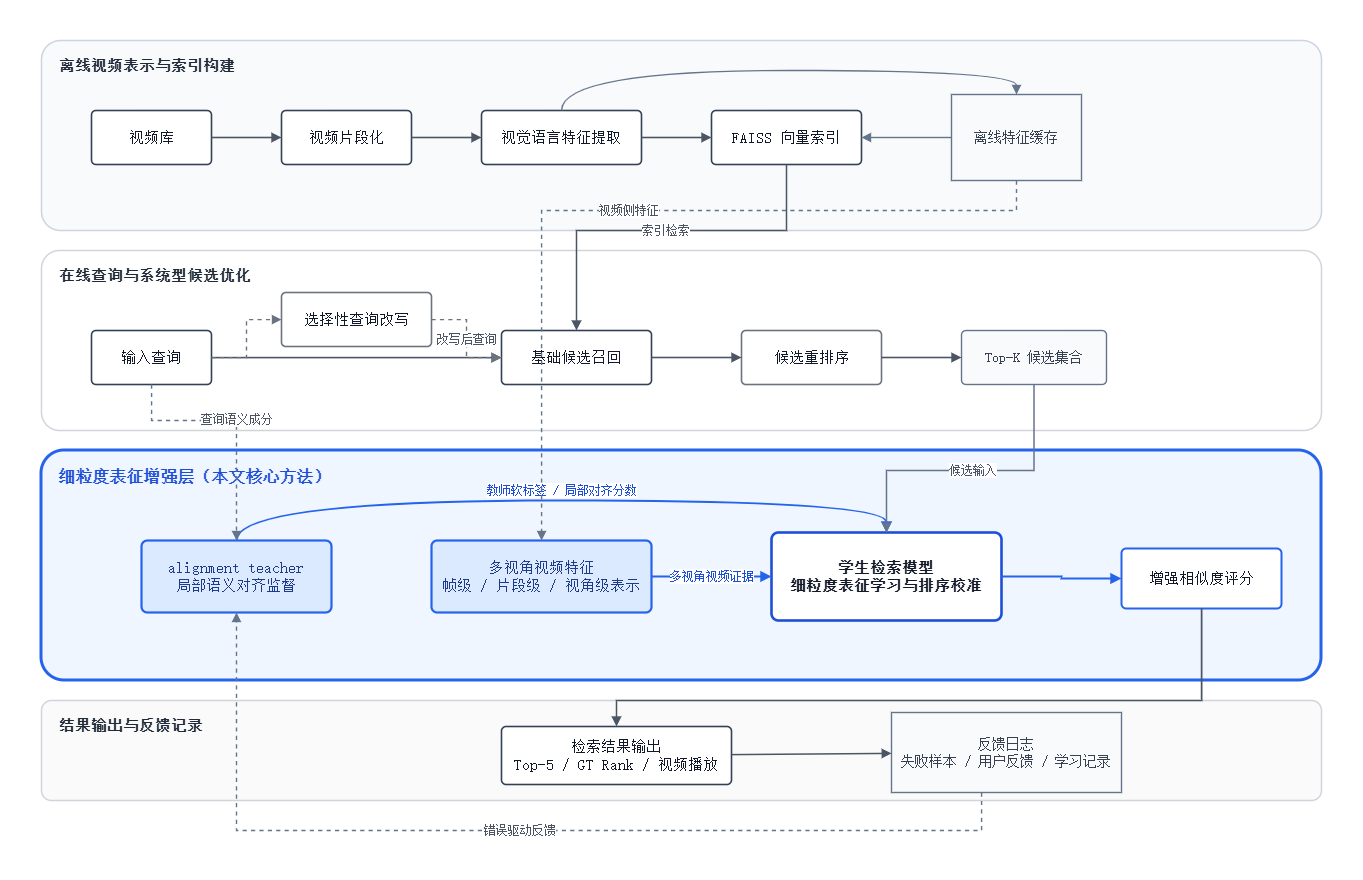

The diagram above was exported from draw.io. Its source (the exported page's mxGraphModel, read from the mxfile embedded in the PNG):
<mxGraphModel dx="1447" dy="880" grid="1" gridSize="10" guides="1" tooltips="1" connect="1" arrows="1" fold="1" page="1" pageScale="1" pageWidth="1500" pageHeight="980" math="0" shadow="0">
  <root>
    <mxCell id="0" />
    <mxCell id="1" parent="0" />
    <mxCell id="lane_data" parent="1" style="rounded=1;whiteSpace=wrap;html=1;arcSize=10;fillColor=#F8FAFC;strokeColor=#CBD5E1;strokeWidth=1.5;fontFamily=SimSun;fontSize=15;fontStyle=1;fontColor=#1F2937;align=left;spacingLeft=16;verticalAlign=top;spacingTop=10;" value="离线视频表示与索引构建" vertex="1">
      <mxGeometry height="190" width="1280" x="60" y="120" as="geometry" />
    </mxCell>
    <mxCell id="lane_online" parent="1" style="rounded=1;whiteSpace=wrap;html=1;arcSize=10;fillColor=#FFFFFF;strokeColor=#D1D5DB;strokeWidth=1.5;fontFamily=SimSun;fontSize=15;fontStyle=1;fontColor=#1F2937;align=left;spacingLeft=16;verticalAlign=top;spacingTop=10;" value="在线查询与系统型候选优化" vertex="1">
      <mxGeometry height="180" width="1280" x="60" y="330" as="geometry" />
    </mxCell>
    <mxCell id="lane_enhance" parent="1" style="rounded=1;whiteSpace=wrap;html=1;arcSize=10;fillColor=#EFF6FF;strokeColor=#2563EB;strokeWidth=3;fontFamily=SimSun;fontSize=16;fontStyle=1;fontColor=#1D4ED8;align=left;spacingLeft=16;verticalAlign=top;spacingTop=10;" value="细粒度表征增强层（本文核心方法）" vertex="1">
      <mxGeometry height="230" width="1280" x="60" y="530" as="geometry" />
    </mxCell>
    <mxCell id="lane_output" parent="1" style="rounded=1;whiteSpace=wrap;html=1;arcSize=10;fillColor=#FAFAFA;strokeColor=#D1D5DB;strokeWidth=1.5;fontFamily=SimSun;fontSize=15;fontStyle=1;fontColor=#1F2937;align=left;spacingLeft=16;verticalAlign=top;spacingTop=10;" value="结果输出与反馈记录" vertex="1">
      <mxGeometry height="100" width="1280" x="60" y="780" as="geometry" />
    </mxCell>
    <mxCell id="video_lib" parent="1" style="rounded=1;whiteSpace=wrap;html=1;arcSize=8;fillColor=#FFFFFF;strokeColor=#334155;strokeWidth=1.6;fontFamily=SimSun;fontSize=15;fontColor=#111827;" value="视频库" vertex="1">
      <mxGeometry height="54" width="120" x="110" y="190" as="geometry" />
    </mxCell>
    <mxCell id="segment" parent="1" style="rounded=1;whiteSpace=wrap;html=1;arcSize=8;fillColor=#FFFFFF;strokeColor=#334155;strokeWidth=1.6;fontFamily=SimSun;fontSize=15;fontColor=#111827;" value="视频片段化" vertex="1">
      <mxGeometry height="54" width="130" x="300" y="190" as="geometry" />
    </mxCell>
    <mxCell id="vl_feature" parent="1" style="rounded=1;whiteSpace=wrap;html=1;arcSize=8;fillColor=#FFFFFF;strokeColor=#334155;strokeWidth=1.6;fontFamily=SimSun;fontSize=15;fontColor=#111827;" value="视觉语言特征提取" vertex="1">
      <mxGeometry height="54" width="160" x="500" y="190" as="geometry" />
    </mxCell>
    <mxCell id="faiss" parent="1" style="rounded=1;whiteSpace=wrap;html=1;arcSize=8;fillColor=#FFFFFF;strokeColor=#334155;strokeWidth=1.6;fontFamily=SimSun;fontSize=15;fontColor=#111827;" value="FAISS 向量索引" vertex="1">
      <mxGeometry height="54" width="150" x="730" y="190" as="geometry" />
    </mxCell>
    <mxCell id="offline_cache" parent="1" style="shape=cylinder3d;whiteSpace=wrap;html=1;boundedLbl=1;backgroundOutline=1;size=15;fillColor=#F9FAFB;strokeColor=#64748B;strokeWidth=1.4;fontFamily=SimSun;fontSize=14;fontColor=#374151;" value="离线特征缓存" vertex="1">
      <mxGeometry height="86" width="130" x="970" y="174" as="geometry" />
    </mxCell>
    <mxCell id="edge_v1" edge="1" parent="1" source="video_lib" style="edgeStyle=orthogonalEdgeStyle;rounded=0;orthogonalLoop=1;jettySize=auto;html=1;strokeColor=#4B5563;strokeWidth=1.6;endArrow=block;endFill=1;" target="segment">
      <mxGeometry relative="1" as="geometry" />
    </mxCell>
    <mxCell id="edge_v2" edge="1" parent="1" source="segment" style="edgeStyle=orthogonalEdgeStyle;rounded=0;orthogonalLoop=1;jettySize=auto;html=1;strokeColor=#4B5563;strokeWidth=1.6;endArrow=block;endFill=1;" target="vl_feature">
      <mxGeometry relative="1" as="geometry" />
    </mxCell>
    <mxCell id="edge_v3" edge="1" parent="1" source="vl_feature" style="edgeStyle=orthogonalEdgeStyle;rounded=0;orthogonalLoop=1;jettySize=auto;html=1;strokeColor=#4B5563;strokeWidth=1.6;endArrow=block;endFill=1;" target="faiss">
      <mxGeometry relative="1" as="geometry" />
    </mxCell>
    <mxCell id="edge_v4" edge="1" parent="1" source="vl_feature" style="edgeStyle=orthogonalEdgeStyle;rounded=0;orthogonalLoop=1;jettySize=auto;html=1;strokeColor=#64748B;strokeWidth=1.4;endArrow=block;endFill=1;curved=1;" target="offline_cache">
      <mxGeometry relative="1" as="geometry">
        <Array as="points">
          <mxPoint x="580" y="150" />
          <mxPoint x="1035" y="150" />
        </Array>
      </mxGeometry>
    </mxCell>
    <mxCell id="edge_v5" edge="1" parent="1" source="offline_cache" style="edgeStyle=orthogonalEdgeStyle;rounded=0;orthogonalLoop=1;jettySize=auto;html=1;strokeColor=#64748B;strokeWidth=1.4;endArrow=block;endFill=1;" target="faiss">
      <mxGeometry relative="1" as="geometry" />
    </mxCell>
    <mxCell id="query" parent="1" style="rounded=1;whiteSpace=wrap;html=1;arcSize=8;fillColor=#FFFFFF;strokeColor=#334155;strokeWidth=1.6;fontFamily=SimSun;fontSize=15;fontColor=#111827;" value="输入查询" vertex="1">
      <mxGeometry height="54" width="120" x="110" y="410" as="geometry" />
    </mxCell>
    <mxCell id="rewrite" parent="1" style="rounded=1;whiteSpace=wrap;html=1;arcSize=8;fillColor=#FFFFFF;strokeColor=#6B7280;strokeWidth=1.6;fontFamily=SimSun;fontSize=15;fontColor=#111827;" value="选择性查询改写" vertex="1">
      <mxGeometry height="54" width="150" x="300" y="372" as="geometry" />
    </mxCell>
    <mxCell id="recall" parent="1" style="rounded=1;whiteSpace=wrap;html=1;arcSize=8;fillColor=#FFFFFF;strokeColor=#334155;strokeWidth=1.6;fontFamily=SimSun;fontSize=15;fontColor=#111827;" value="基础候选召回" vertex="1">
      <mxGeometry height="54" width="150" x="520" y="410" as="geometry" />
    </mxCell>
    <mxCell id="rerank" parent="1" style="rounded=1;whiteSpace=wrap;html=1;arcSize=8;fillColor=#FFFFFF;strokeColor=#6B7280;strokeWidth=1.6;fontFamily=SimSun;fontSize=15;fontColor=#111827;" value="候选重排序" vertex="1">
      <mxGeometry height="54" width="140" x="760" y="410" as="geometry" />
    </mxCell>
    <mxCell id="candidate_pool" parent="1" style="rounded=1;whiteSpace=wrap;html=1;arcSize=8;fillColor=#F9FAFB;strokeColor=#64748B;strokeWidth=1.4;fontFamily=SimSun;fontSize=14;fontColor=#374151;" value="Top-K 候选集合" vertex="1">
      <mxGeometry height="54" width="145" x="980" y="410" as="geometry" />
    </mxCell>
    <mxCell id="edge_q1" edge="1" parent="1" source="query" style="edgeStyle=orthogonalEdgeStyle;rounded=0;orthogonalLoop=1;jettySize=auto;html=1;strokeColor=#4B5563;strokeWidth=1.6;endArrow=block;endFill=1;" target="recall">
      <mxGeometry relative="1" as="geometry">
        <Array as="points">
          <mxPoint x="260" y="437" />
          <mxPoint x="260" y="437" />
        </Array>
      </mxGeometry>
    </mxCell>
    <mxCell id="edge_q2" edge="1" parent="1" source="query" style="edgeStyle=orthogonalEdgeStyle;rounded=0;orthogonalLoop=1;jettySize=auto;html=1;strokeColor=#6B7280;strokeWidth=1.4;dashed=1;endArrow=block;endFill=1;" target="rewrite">
      <mxGeometry relative="1" as="geometry" />
    </mxCell>
    <mxCell id="edge_q3" edge="1" parent="1" source="rewrite" style="edgeStyle=orthogonalEdgeStyle;rounded=0;orthogonalLoop=1;jettySize=auto;html=1;strokeColor=#6B7280;strokeWidth=1.4;dashed=1;endArrow=block;endFill=1;fontFamily=SimSun;fontSize=12;fontColor=#4B5563;" target="recall" value="改写后查询">
      <mxGeometry relative="1" as="geometry" />
    </mxCell>
    <mxCell id="edge_q4" edge="1" parent="1" source="faiss" style="edgeStyle=orthogonalEdgeStyle;rounded=0;orthogonalLoop=1;jettySize=auto;html=1;strokeColor=#4B5563;strokeWidth=1.6;endArrow=block;endFill=1;fontFamily=SimSun;fontSize=12;fontColor=#4B5563;" target="recall" value="索引检索">
      <mxGeometry relative="1" as="geometry">
        <Array as="points">
          <mxPoint x="805" y="310" />
          <mxPoint x="595" y="310" />
        </Array>
      </mxGeometry>
    </mxCell>
    <mxCell id="edge_q5" edge="1" parent="1" source="recall" style="edgeStyle=orthogonalEdgeStyle;rounded=0;orthogonalLoop=1;jettySize=auto;html=1;strokeColor=#4B5563;strokeWidth=1.6;endArrow=block;endFill=1;" target="rerank">
      <mxGeometry relative="1" as="geometry" />
    </mxCell>
    <mxCell id="edge_q6" edge="1" parent="1" source="rerank" style="edgeStyle=orthogonalEdgeStyle;rounded=0;orthogonalLoop=1;jettySize=auto;html=1;strokeColor=#4B5563;strokeWidth=1.6;endArrow=block;endFill=1;" target="candidate_pool">
      <mxGeometry relative="1" as="geometry" />
    </mxCell>
    <mxCell id="align_teacher" parent="1" style="rounded=1;whiteSpace=wrap;html=1;arcSize=8;fillColor=#DBEAFE;strokeColor=#2563EB;strokeWidth=2.2;fontFamily=SimSun;fontSize=15;fontColor=#1E3A8A;" value="alignment teacher&#10;局部语义对齐监督" vertex="1">
      <mxGeometry height="72" width="190" x="160" y="620" as="geometry" />
    </mxCell>
    <mxCell id="multiview" parent="1" style="rounded=1;whiteSpace=wrap;html=1;arcSize=8;fillColor=#DBEAFE;strokeColor=#2563EB;strokeWidth=2.2;fontFamily=SimSun;fontSize=15;fontColor=#1E3A8A;" value="多视角视频特征&#10;帧级 / 片段级 / 视角级表示" vertex="1">
      <mxGeometry height="72" width="220" x="450" y="620" as="geometry" />
    </mxCell>
    <mxCell id="student" parent="1" style="rounded=1;whiteSpace=wrap;html=1;arcSize=8;fillColor=#FFFFFF;strokeColor=#1D4ED8;strokeWidth=2.6;fontFamily=SimSun;fontSize=15;fontStyle=1;fontColor=#111827;" value="学生检索模型&#10;细粒度表征学习与排序校准" vertex="1">
      <mxGeometry height="88" width="230" x="790" y="612" as="geometry" />
    </mxCell>
    <mxCell id="enhanced_score" parent="1" style="rounded=1;whiteSpace=wrap;html=1;arcSize=8;fillColor=#FFFFFF;strokeColor=#2563EB;strokeWidth=2;fontFamily=SimSun;fontSize=15;fontColor=#111827;" value="增强相似度评分" vertex="1">
      <mxGeometry height="60" width="160" x="1140" y="628" as="geometry" />
    </mxCell>
    <mxCell id="edge_e1" edge="1" parent="1" source="align_teacher" style="edgeStyle=orthogonalEdgeStyle;rounded=0;orthogonalLoop=1;jettySize=auto;html=1;strokeColor=#2563EB;strokeWidth=2;endArrow=block;endFill=1;fontFamily=SimSun;fontSize=12;fontColor=#1D4ED8;curved=1;" target="student" value="教师软标签 / 局部对齐分数">
      <mxGeometry relative="1" x="0.0123" y="10" as="geometry">
        <mxPoint as="offset" />
        <Array as="points">
          <mxPoint x="255" y="580" />
          <mxPoint x="905" y="580" />
        </Array>
      </mxGeometry>
    </mxCell>
    <mxCell id="edge_e2" edge="1" parent="1" source="multiview" style="edgeStyle=orthogonalEdgeStyle;rounded=0;orthogonalLoop=1;jettySize=auto;html=1;strokeColor=#2563EB;strokeWidth=2;endArrow=block;endFill=1;fontFamily=SimSun;fontSize=12;fontColor=#1D4ED8;" target="student" value="多视角视频证据">
      <mxGeometry relative="1" as="geometry" />
    </mxCell>
    <mxCell id="edge_e3" edge="1" parent="1" source="candidate_pool" style="edgeStyle=orthogonalEdgeStyle;rounded=0;orthogonalLoop=1;jettySize=auto;html=1;strokeColor=#64748B;strokeWidth=1.5;endArrow=block;endFill=1;fontFamily=SimSun;fontSize=12;fontColor=#4B5563;" target="student" value="候选输入">
      <mxGeometry relative="1" as="geometry">
        <Array as="points">
          <mxPoint x="1053" y="550" />
          <mxPoint x="905" y="550" />
        </Array>
      </mxGeometry>
    </mxCell>
    <mxCell id="edge_e4" edge="1" parent="1" source="student" style="edgeStyle=orthogonalEdgeStyle;rounded=0;orthogonalLoop=1;jettySize=auto;html=1;strokeColor=#2563EB;strokeWidth=2;endArrow=block;endFill=1;" target="enhanced_score">
      <mxGeometry relative="1" as="geometry" />
    </mxCell>
    <mxCell id="edge_cache_to_mv" edge="1" parent="1" source="offline_cache" style="edgeStyle=orthogonalEdgeStyle;rounded=0;orthogonalLoop=1;jettySize=auto;html=1;strokeColor=#64748B;strokeWidth=1.4;dashed=1;endArrow=block;endFill=1;fontFamily=SimSun;fontSize=12;fontColor=#4B5563;" target="multiview" value="视频侧特征">
      <mxGeometry relative="1" as="geometry">
        <Array as="points">
          <mxPoint x="1035" y="290" />
          <mxPoint x="560" y="290" />
        </Array>
      </mxGeometry>
    </mxCell>
    <mxCell id="edge_query_to_teacher" edge="1" parent="1" source="query" style="edgeStyle=orthogonalEdgeStyle;rounded=0;orthogonalLoop=1;jettySize=auto;html=1;strokeColor=#64748B;strokeWidth=1.4;dashed=1;endArrow=block;endFill=1;fontFamily=SimSun;fontSize=12;fontColor=#4B5563;" target="align_teacher" value="查询语义成分">
      <mxGeometry relative="1" as="geometry">
        <Array as="points">
          <mxPoint x="170" y="500" />
          <mxPoint x="255" y="500" />
        </Array>
      </mxGeometry>
    </mxCell>
    <mxCell id="result" parent="1" style="rounded=1;whiteSpace=wrap;html=1;arcSize=8;fillColor=#FFFFFF;strokeColor=#334155;strokeWidth=1.6;fontFamily=SimSun;fontSize=15;fontColor=#111827;" value="检索结果输出&#10;Top-5 / GT Rank / 视频播放" vertex="1">
      <mxGeometry height="58" width="230" x="520" y="806" as="geometry" />
    </mxCell>
    <mxCell id="feedback" parent="1" style="shape=cylinder3d;whiteSpace=wrap;html=1;boundedLbl=1;backgroundOutline=1;size=15;fillColor=#F9FAFB;strokeColor=#64748B;strokeWidth=1.4;fontFamily=SimSun;fontSize=14;fontColor=#374151;" value="反馈日志&#10;失败样本 / 用户反馈 / 学习记录" vertex="1">
      <mxGeometry height="80" width="230" x="910" y="792" as="geometry" />
    </mxCell>
    <mxCell id="edge_o1" edge="1" parent="1" source="enhanced_score" style="edgeStyle=orthogonalEdgeStyle;rounded=0;orthogonalLoop=1;jettySize=auto;html=1;strokeColor=#4B5563;strokeWidth=1.6;endArrow=block;endFill=1;" target="result">
      <mxGeometry relative="1" as="geometry">
        <Array as="points">
          <mxPoint x="1220" y="780" />
          <mxPoint x="635" y="780" />
        </Array>
      </mxGeometry>
    </mxCell>
    <mxCell id="edge_o2" edge="1" parent="1" source="result" style="rounded=0;orthogonalLoop=1;jettySize=auto;html=1;strokeColor=#4B5563;strokeWidth=1.5;endArrow=block;endFill=1;" target="feedback">
      <mxGeometry relative="1" as="geometry" />
    </mxCell>
    <mxCell id="edge_feedback" edge="1" parent="1" source="feedback" style="edgeStyle=orthogonalEdgeStyle;rounded=0;orthogonalLoop=1;jettySize=auto;html=1;strokeColor=#64748B;strokeWidth=1.4;dashed=1;endArrow=block;endFill=1;fontFamily=SimSun;fontSize=12;fontColor=#4B5563;" target="align_teacher" value="错误驱动反馈">
      <mxGeometry relative="1" as="geometry">
        <Array as="points">
          <mxPoint x="1000" y="910" />
          <mxPoint x="255" y="910" />
        </Array>
      </mxGeometry>
    </mxCell>
  </root>
</mxGraphModel>